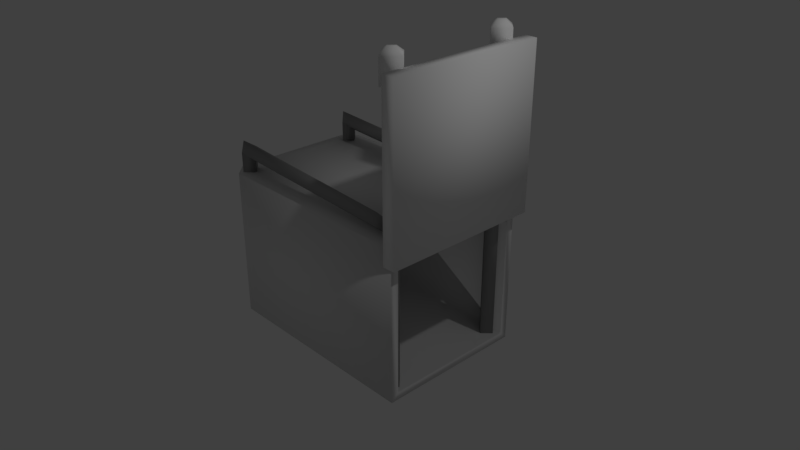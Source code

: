 # Source: largeTrap.blend  (saved by Blender 2.79.0; exported with 4.5.12 LTS)
import bpy
from mathutils import Matrix  # noqa: F401  (used for matrix-valued properties, if any)

bpy.ops.wm.read_factory_settings(use_empty=True)
scene = bpy.context.scene
scene.name = 'Scene'

# ---- collections
col_collection_1 = bpy.data.collections.new('Collection 1'); scene.collection.children.link(col_collection_1)

# ---- materials (node trees are filled in below, after node groups)
mat_main = bpy.data.materials.new('Main')
mat_main.alpha_threshold = 0.0
mat_main.use_transparent_shadow = False
mat_main.roughness = 0.5
mat_main.line_color = (0.0, 0.0, 0.0, 1.0)
mat_metal = bpy.data.materials.new('Metal')
mat_metal.alpha_threshold = 0.0
mat_metal.use_transparent_shadow = False
mat_metal.diffuse_color = (0.3424, 0.3424, 0.3424, 1.0)
mat_metal.roughness = 0.5
mat_doorplastic = bpy.data.materials.new('DoorPlastic')
mat_doorplastic.alpha_threshold = 0.0
mat_doorplastic.use_transparent_shadow = False
mat_doorplastic.diffuse_color = (1.0, 1.0, 1.0, 1.0)
mat_doorplastic.roughness = 0.5

# ---- material node trees

# ---- world
world_world = bpy.data.worlds.new('World'); scene.world = world_world
world_world.color = (0.05088, 0.05088, 0.05088)
world_world.use_sun_shadow = False
world_world.sun_shadow_jitter_overblur = 0.0
world_world.cycles.sampling_method = 'MANUAL'

# ---- cameras
cam_camera = bpy.data.cameras.new('Camera')
cam_camera.clip_end = 100.0
cam_camera.lens = 35.0
cam_camera.sensor_width = 32.0
cam_camera.sensor_height = 18.0
cam_camera.ortho_scale = 7.314
cam_camera.dof.focus_distance = 0.0
cam_camera.dof.aperture_fstop = 128.0

# ---- lights
light_lamp = bpy.data.lights.new('Lamp', 'POINT')
light_lamp.transmission_factor = 0.0
light_lamp.cutoff_distance = 30.0
light_lamp.energy = 100.0
light_lamp.shadow_buffer_clip_start = 1.001
light_lamp.shadow_soft_size = 0.1
light_lamp.shadow_maximum_resolution = 0.006
light_lamp.use_absolute_resolution = True

# ---- meshes
me_cube = bpy.data.meshes.new('Cube')
me_cube.from_pydata([(1.5, 0.8977, -0.8977), (1.5, -0.8977, -0.8977), (1.5, 0.8977, 0.8977), (1.5, -0.8977, 0.8977), (1.325, -0.7085, -0.9222), (1.325, -0.7085, 2.749), (1.438, -0.8211, -0.9222), (1.438, -0.8211, 2.749), (1.325, -0.9337, -0.9222), (1.325, -0.9337, 2.749), (1.212, -0.8211, -0.9222), (1.212, -0.8211, 2.749), (1.325, 0.9337, -0.9222), (1.325, 0.9337, 2.749), (1.438, 0.8211, -0.9222), (1.438, 0.8211, 2.749), (1.325, 0.7085, -0.9222), (1.325, 0.7085, 2.749), (1.212, 0.8211, -0.9222), (1.212, 0.8211, 2.749), (-1.325, -0.7085, -0.9222), (-1.325, -0.7085, 1.292), (-1.212, -0.8211, -0.9222), (-1.212, -0.8211, 1.159), (-1.325, -0.9337, -0.9222), (-1.325, -0.9337, 1.264), (-1.438, -0.8211, -0.9222), (-1.438, -0.8211, 1.369), (-1.325, 0.9337, -0.9222), (-1.325, 0.9337, 1.264), (-1.212, 0.8211, -0.9222), (-1.212, 0.8211, 1.159), (-1.325, 0.7085, -0.9222), (-1.325, 0.7085, 1.264), (-1.438, 0.8211, -0.9222), (-1.438, 0.8211, 1.369), (1.31, -0.8211, 1.03), (1.197, -0.7085, 1.107), (1.197, -0.9337, 1.135), (1.084, -0.8211, 1.24), (1.31, 0.8211, 1.03), (1.197, 0.9337, 1.135), (1.197, 0.7085, 1.135), (1.084, 0.8211, 1.24), (1.5, 1.0, -1.0), (1.5, -1.0, -1.0), (1.5, 1.0, 1.0), (1.5, -1.0, 1.0), (-1.328, 0.8977, -0.8977), (-1.328, -0.8977, -0.8977), (-1.328, 0.8977, 0.8977), (-1.328, -0.8977, 0.8977), (1.454, -1.073, 0.805), (1.454, -1.073, 2.92), (1.454, 1.073, 0.805), (1.454, 1.073, 2.92), (1.621, -1.073, 0.805), (1.621, -1.073, 2.92), (1.621, 1.073, 0.805), (1.621, 1.073, 2.92), (1.325, -0.6483, 2.738), (1.489, -0.8211, 2.738), (1.325, -0.9939, 2.738), (1.161, -0.8211, 2.738), (1.325, 0.9939, 2.738), (1.489, 0.8211, 2.738), (1.325, 0.6483, 2.738), (1.161, 0.8211, 2.738), (1.325, -0.7505, 3.114), (1.325, -0.6483, 3.044), (1.392, -0.8211, 3.114), (1.489, -0.8211, 3.044), (1.325, -0.8917, 3.114), (1.325, -0.9939, 3.044), (1.258, -0.8211, 3.114), (1.161, -0.8211, 3.044), (1.325, 0.8917, 3.114), (1.325, 0.9939, 3.044), (1.392, 0.8211, 3.114), (1.489, 0.8211, 3.044), (1.325, 0.7505, 3.114), (1.325, 0.6483, 3.044), (1.258, 0.8211, 3.114), (1.161, 0.8211, 3.044), (-1.33, -1.0, -1.0), (-1.5, -0.8304, -1.0), (-1.5, 0.8304, -1.0), (-1.33, 1.0, -1.0), (-1.5, -0.8304, 1.0), (-1.33, -1.0, 1.0), (-1.33, 1.0, 1.0), (-1.5, 0.8304, 1.0), (-1.113e-08, 0.07426, 0.6622), (-1.113e-08, 0.07426, 0.9172), (0.07426, -3.246e-09, 0.6622), (0.07426, -3.246e-09, 0.9172), (-1.762e-08, -0.07426, 0.6622), (-1.762e-08, -0.07426, 0.9172), (-0.07426, 8.855e-10, 0.6622), (-0.07426, 8.855e-10, 0.9172), (-2.323e-08, 0.2363, 0.5249), (0.2363, -1.081e-08, 0.5249), (-4.389e-08, -0.2363, 0.5249), (-0.2363, 2.335e-09, 0.5249)], [], [(85, 88, 91, 86), (2, 3, 51, 50), (44, 45, 84, 85, 86, 87), (46, 44, 87, 90), (46, 90, 91, 88, 89, 47), (4, 5, 7, 6), (6, 7, 9, 8), (7, 5, 11, 9), (8, 9, 11, 10), (10, 11, 5, 4), (4, 6, 8, 10), (12, 13, 15, 14), (14, 15, 17, 16), (15, 13, 19, 17), (16, 17, 19, 18), (18, 19, 13, 12), (12, 14, 16, 18), (20, 21, 23, 22), (22, 23, 25, 24), (33, 31, 40, 42), (24, 25, 27, 26), (26, 27, 21, 20), (20, 22, 24, 26), (28, 29, 31, 30), (30, 31, 33, 32), (27, 25, 38, 39), (32, 33, 35, 34), (34, 35, 29, 28), (28, 30, 32, 34), (36, 37, 39, 38), (40, 41, 43, 42), (31, 29, 41, 40), (21, 27, 39, 37), (35, 33, 42, 43), (25, 23, 36, 38), (29, 35, 43, 41), (23, 21, 37, 36), (0, 1, 45, 44), (2, 0, 44, 46), (1, 3, 47, 45), (3, 2, 46, 47), (48, 50, 51, 49), (0, 2, 50, 48), (3, 1, 49, 51), (1, 0, 48, 49), (52, 53, 55, 54), (54, 55, 59, 58), (58, 59, 57, 56), (56, 57, 53, 52), (54, 58, 56, 52), (59, 55, 53, 57), (63, 75, 69, 60), (62, 73, 75, 63), (60, 69, 71, 61), (78, 76, 82, 80), (61, 71, 73, 62), (60, 61, 62, 63), (67, 83, 77, 64), (66, 81, 83, 67), (64, 77, 79, 65), (65, 79, 81, 66), (64, 65, 66, 67), (71, 69, 68, 70), (73, 71, 70, 72), (75, 73, 72, 74), (69, 75, 74, 68), (79, 77, 76, 78), (81, 79, 78, 80), (83, 81, 80, 82), (77, 83, 82, 76), (70, 68, 74, 72), (84, 89, 88, 85), (86, 91, 90, 87), (45, 47, 89, 84), (92, 93, 95, 94), (94, 95, 97, 96), (95, 93, 99, 97), (96, 97, 99, 98), (98, 99, 93, 92), (98, 92, 100, 103), (100, 101, 102, 103), (94, 96, 102, 101), (92, 94, 101, 100), (96, 98, 103, 102)])
me_cube.polygons.foreach_set('use_smooth', [True] * 84)
me_cube.polygons.foreach_set('material_index', [0, 0, 0, 0, 0, 1, 1, 1, 1, 1, 1, 1, 1, 1, 1, 1, 1, 1, 1, 1, 1, 1, 1, 1, 1, 1, 1, 1, 1, 1, 1, 1, 1, 1, 1, 1, 1, 0, 0, 0, 0, 0, 0, 0, 0, 2, 2, 2, 2, 2, 2, 2, 2, 2, 2, 2, 2, 2, 2, 2, 2, 2, 2, 2, 2, 2, 2, 2, 2, 2, 2, 0, 0, 0, 1, 1, 1, 1, 1, 1, 1, 1, 1, 1])
me_cube.materials.append(mat_main)
me_cube.materials.append(mat_metal)
me_cube.materials.append(mat_doorplastic)
me_cube.use_remesh_preserve_volume = False
me_cube.use_remesh_preserve_attributes = False
me_cube.use_mirror_vertex_groups = False
me_cube.update()

# ---- objects
ob_largetrap = bpy.data.objects.new('LargeTrap', me_cube)
ob_lamp = bpy.data.objects.new('Lamp', light_lamp)
ob_camera = bpy.data.objects.new('Camera', cam_camera)

# ---- transforms, parenting, visibility, modifiers, constraints
ob_largetrap.location = (0.0, 0.0, 0.0)
ob_largetrap.lock_rotations_4d = False
ob_largetrap.empty_display_type = 'ARROWS'
ob_largetrap.lineart.crease_threshold = 0.0
ob_lamp.location = (4.076, 1.005, 5.904)
ob_lamp.rotation_euler = (0.6503, 0.05522, 1.866)
ob_lamp.lock_rotations_4d = False
ob_lamp.empty_display_type = 'ARROWS'
ob_lamp.color = (0.0, 0.0, 0.0, 0.0)
ob_lamp.lineart.crease_threshold = 0.0
ob_camera.location = (7.481, -6.508, 5.344)
ob_camera.rotation_euler = (1.109, 0.0, 0.8149)
ob_camera.lock_rotations_4d = False
ob_camera.empty_display_type = 'ARROWS'
ob_camera.color = (0.0, 0.0, 0.0, 0.0)
ob_camera.display_type = 'WIRE'
ob_camera.lineart.crease_threshold = 0.0

# ---- collection membership
col_collection_1.objects.link(ob_largetrap)
col_collection_1.objects.link(ob_lamp)
col_collection_1.objects.link(ob_camera)

# ---- scene / render settings (as saved in the file)
scene.camera = ob_camera
scene.frame_start = 1; scene.frame_end = 250; scene.frame_set(1)
scene.render.engine = 'BLENDER_EEVEE_NEXT'
scene.render.resolution_percentage = 50
scene.render.dither_intensity = 0.0
scene.cycles.use_denoising = False
scene.cycles.samples = 128
scene.cycles.sampling_pattern = 'TABULATED_SOBOL'
scene.cycles.use_adaptive_sampling = False
scene.cycles.use_light_tree = False
scene.cycles.blur_glossy = 0.0
scene.cycles.sample_clamp_indirect = 0.0
scene.view_settings.view_transform = 'Standard'
bpy.context.view_layer.update()
